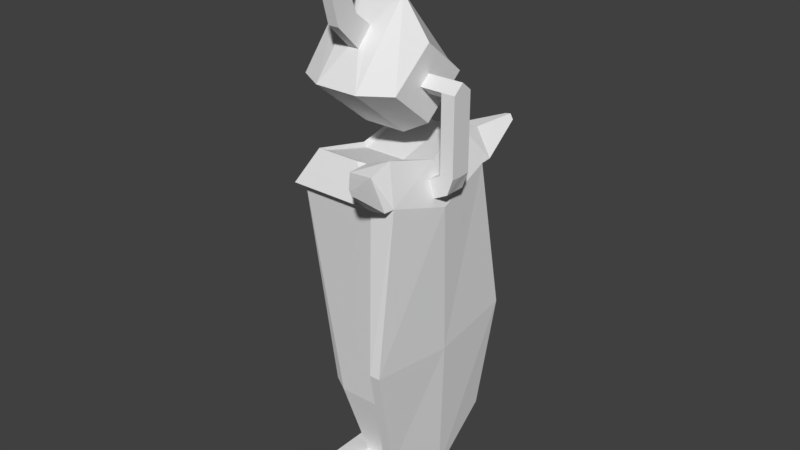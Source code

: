 # Source: Statue.blend  (saved by Blender 2.79.0; exported with 4.5.12 LTS)
import bpy
from mathutils import Matrix  # noqa: F401  (used for matrix-valued properties, if any)

bpy.ops.wm.read_factory_settings(use_empty=True)
scene = bpy.context.scene
scene.name = 'Scene'

# ---- collections
col_collection_1 = bpy.data.collections.new('Collection 1'); scene.collection.children.link(col_collection_1)

# ---- world
world_world = bpy.data.worlds.new('World'); scene.world = world_world
world_world.color = (0.05088, 0.05088, 0.05088)
world_world.use_sun_shadow = False
world_world.sun_shadow_jitter_overblur = 0.0
world_world.cycles.sampling_method = 'MANUAL'

# ---- meshes
me_icosphere = bpy.data.meshes.new('Icosphere')
me_icosphere.from_pydata([(0.4434, 0.6521, 1.904), (0.176, 0.3271, 0.5133), (0.4434, -0.6479, 1.904), (0.176, -0.3229, 0.5133), (-0.4556, 0.6521, 1.904), (-0.1882, 0.3271, 0.5133), (-0.4556, -0.6479, 1.904), (-0.1882, -0.3229, 0.5133), (0.6821, -1.135, 6.032), (-0.6942, -1.135, 6.032), (-0.6942, 1.14, 6.032), (0.6821, 1.14, 6.032), (0.176, 0.002103, 0.5133), (-0.4556, 0.002103, 1.904), (-0.1882, 0.002103, 0.5133), (0.4434, 0.002103, 1.904), (-0.673, 0.002103, 5.684), (0.6608, 0.002103, 5.684), (0.4068, -0.9079, 6.682), (-0.419, -0.9079, 6.682), (-0.4062, 0.002103, 6.434), (-0.419, 0.9121, 6.682), (0.4068, 0.9121, 6.682), (0.3941, 0.002103, 6.434), (-0.6281, -0.6072, 2.054), (-0.819, -0.9972, 5.852), (-0.6281, -0.08717, 2.054), (-0.802, -0.08717, 5.531), (-0.6781, 0.09135, 2.05), (-0.6781, 0.6113, 2.05), (-0.852, 0.09135, 5.528), (-0.869, 1.001, 5.848), (0.6422, -1.306, 6.153), (-0.7814, -1.306, 6.153), (-0.757, 0.002103, 5.833), (-0.7814, 1.31, 6.153), (0.6422, 1.31, 6.153), (0.3256, -1.044, 6.751), (-0.4649, -1.044, 6.751), (-0.4502, 0.002103, 6.523), (-0.4649, 1.049, 6.751), (0.3256, 1.049, 6.751), (1.26, 0.002103, 5.856), (1.151, -1.135, 6.204), (1.151, 1.14, 6.204), (0.9934, 0.002103, 6.606), (0.8762, -0.9079, 6.854), (0.8762, 0.9121, 6.854), (1.12, 0.002103, 3.191), (1.043, -1.611, 3.368), (1.043, 1.615, 3.368), (1.234, 1.615, 3.368), (1.312, 0.002103, 3.192), (1.234, -1.611, 3.368), (1.052, 0.002103, 0.5701), (0.9739, -1.194, 1.353), (0.9739, 1.198, 1.353), (1.165, 1.198, 1.353), (1.243, 0.002103, 0.5708), (1.165, -1.194, 1.353), (0.176, 0.3271, 0.01334), (0.176, -0.3229, 0.01334), (-0.1882, 0.3271, 0.01334), (-0.1882, -0.3229, 0.01334), (0.176, 0.002103, 0.01334), (-0.1882, 0.002103, 0.01334), (-0.1882, -0.8104, 0.5133), (0.176, -0.8104, 0.5133), (0.176, 0.8146, 0.5133), (-0.1882, 0.8146, 0.5133), (-0.1882, -0.8104, 0.01334), (0.176, -0.8104, 0.01334), (0.176, 0.8146, 0.01334), (-0.1882, 0.8146, 0.01334), (0.5629, 0.002103, 0.5133), (0.5629, 0.3271, 0.5133), (-0.5751, 0.002103, 0.5133), (-0.5751, -0.3229, 0.5133), (0.5629, -0.3229, 0.5133), (-0.5751, 0.3271, 0.5133), (0.5629, 0.002103, 0.01334), (0.5629, 0.3271, 0.01334), (-0.5751, 0.002103, 0.01334), (-0.5751, -0.3229, 0.01334), (0.5629, -0.3229, 0.01334), (-0.5751, 0.3271, 0.01334), (0.5629, 0.8146, 0.01334), (0.5629, 0.8146, 0.5133), (-0.5751, 0.8146, 0.5133), (-0.5751, 0.8146, 0.01334), (-0.5751, -0.8104, 0.5133), (-0.5751, -0.8104, 0.01334), (0.5629, -0.8104, 0.01334), (0.5629, -0.8104, 0.5133), (0.4, 0.0, 9.187), (0.4, 1.131, 7.853), (0.4, -1.131, 7.853), (0.4, 0.0, 6.925), (-0.4, 0.0, 9.187), (-0.4, 1.131, 7.853), (-0.4, -1.131, 7.853), (-0.4, 0.0, 6.925), (0.9, 0.0, 8.504), (0.9, 0.792, 7.853), (0.9, -0.792, 7.853), (0.9, 0.0, 7.203), (-0.9, 0.0, 8.878), (-0.9, 0.8485, 7.95), (-0.9, -0.8485, 7.853), (-0.9, 0.0, 7.157), (0.1, -0.4243, 8.723), (0.1, -0.7071, 8.414), (-0.1, -0.4243, 8.723), (-0.1, -0.7071, 8.414), (0.1, -0.7349, 8.969), (0.1, -1.135, 8.843), (-0.1, -0.7349, 8.969), (-0.1, -1.135, 8.843), (0.1, -0.8809, 9.338), (0.1, -1.29, 9.428), (-0.1, -0.8809, 9.338), (-0.1, -1.29, 9.428), (0.1, -0.8232, 9.73), (0.1, -1.133, 10.01), (-0.1, -0.8232, 9.73), (-0.1, -1.133, 10.01), (0.1, -0.5773, 10.04), (0.1, -0.7038, 10.44), (-0.1, -0.5773, 10.04), (-0.1, -0.7038, 10.44), (0.9, 0.0, 8.016), (0.9, 0.198, 7.853), (0.9, -0.198, 7.853), (0.9, 0.0, 7.691), (1.3, 0.0, 8.016), (1.3, 0.198, 7.853), (1.3, -0.198, 7.853), (1.3, 0.0, 7.691), (1.55, 0.0, 8.016), (1.55, 0.198, 7.853), (1.55, -0.198, 7.853), (1.55, 0.0, 7.691), (1.3, -0.198, 6.478), (1.3, 0.0, 6.468), (1.3, 0.198, 6.478), (1.55, -0.198, 6.478), (1.55, 0.0, 6.468), (1.55, 0.198, 6.478), (1.301, -0.198, 6.478), (1.291, 0.0, 6.473), (1.301, 0.198, 6.478), (1.448, -0.198, 6.187), (1.439, 0.0, 6.182), (1.448, 0.198, 6.187), (1.038, -0.198, 6.344), (1.029, 0.0, 6.34), (1.038, 0.198, 6.344), (1.178, -0.198, 6.049), (1.168, 0.0, 6.045), (1.178, 0.198, 6.049), (0.6821, 1.303, 6.164), (1.151, 1.351, 6.218), (0.4068, -1.293, 6.668), (0.6821, -1.298, 6.164), (0.4068, 1.297, 6.668), (0.8762, -1.341, 6.723), (1.151, -1.347, 6.218), (0.8762, 1.345, 6.723), (1.058, 1.979, 6.707), (1.147, 1.993, 6.717), (1.006, -1.973, 6.802), (1.058, -1.975, 6.707), (1.006, 1.977, 6.802), (1.095, -1.987, 6.813), (1.147, -1.988, 6.717), (1.095, 1.991, 6.813)], [], [(5, 4, 0, 1), (3, 2, 6, 7), (15, 0, 11, 17), (14, 13, 4, 5), (12, 15, 2, 3), (7, 14, 76, 77), (11, 10, 35, 36), (6, 9, 25, 24), (6, 2, 8, 9), (0, 4, 10, 11), (4, 13, 28, 29), (11, 22, 164, 160), (63, 70, 91, 83), (1, 0, 15, 12), (7, 6, 13, 14), (2, 15, 17, 8), (23, 20, 19, 18), (22, 21, 20, 23), (16, 9, 33, 34), (17, 11, 50, 48), (21, 22, 41, 40), (10, 16, 34, 35), (26, 24, 25, 27), (13, 6, 24, 26), (16, 13, 26, 27), (9, 16, 27, 25), (29, 28, 30, 31), (10, 4, 29, 31), (13, 16, 30, 28), (16, 10, 31, 30), (34, 33, 38, 39), (35, 34, 39, 40), (36, 35, 40, 41), (33, 32, 37, 38), (18, 19, 38, 37), (8, 18, 37, 32), (9, 8, 32, 33), (19, 20, 39, 38), (22, 11, 36, 41), (20, 21, 40, 39), (43, 42, 45, 46), (42, 44, 47, 45), (8, 43, 166, 163), (11, 44, 51, 50), (22, 23, 45, 47), (23, 18, 46, 45), (53, 49, 55, 59), (48, 50, 56, 54), (42, 43, 53, 52), (43, 8, 49, 53), (44, 42, 52, 51), (8, 17, 48, 49), (54, 56, 57, 58), (55, 54, 58, 59), (51, 52, 58, 57), (50, 51, 57, 56), (49, 48, 54, 55), (52, 53, 59, 58), (65, 64, 61, 63), (62, 60, 64, 65), (3, 7, 66, 67), (72, 68, 87, 86), (64, 60, 81, 80), (3, 67, 93, 78), (67, 66, 70, 71), (69, 68, 72, 73), (12, 3, 78, 74), (66, 7, 77, 90), (60, 62, 73, 72), (68, 1, 75, 87), (63, 61, 71, 70), (5, 1, 68, 69), (76, 79, 85, 82), (75, 74, 80, 81), (74, 78, 84, 80), (77, 76, 82, 83), (75, 81, 86, 87), (77, 83, 91, 90), (85, 79, 88, 89), (84, 78, 93, 92), (69, 73, 89, 88), (14, 5, 79, 76), (5, 69, 88, 79), (65, 63, 83, 82), (70, 66, 90, 91), (73, 62, 85, 89), (61, 64, 80, 84), (67, 71, 92, 93), (1, 12, 74, 75), (71, 61, 84, 92), (62, 65, 82, 85), (60, 72, 86, 81), (99, 95, 97, 101), (94, 96, 104, 102), (97, 96, 100, 101), (100, 96, 111, 113), (99, 98, 94, 95), (100, 98, 106, 108), (105, 103, 131, 133), (95, 94, 102, 103), (97, 95, 103, 105), (96, 97, 105, 104), (109, 108, 106, 107), (99, 101, 109, 107), (98, 99, 107, 106), (101, 100, 108, 109), (112, 113, 117, 116), (94, 98, 112, 110), (96, 94, 110, 111), (98, 100, 113, 112), (116, 117, 121, 120), (111, 110, 114, 115), (113, 111, 115, 117), (110, 112, 116, 114), (121, 119, 123, 125), (115, 114, 118, 119), (117, 115, 119, 121), (114, 116, 120, 118), (124, 125, 129, 128), (118, 120, 124, 122), (120, 121, 125, 124), (119, 118, 122, 123), (126, 128, 129, 127), (123, 122, 126, 127), (125, 123, 127, 129), (122, 124, 128, 126), (130, 132, 136, 134), (104, 105, 133, 132), (102, 104, 132, 130), (103, 102, 130, 131), (137, 135, 144, 143), (131, 130, 134, 135), (133, 131, 135, 137), (132, 133, 137, 136), (139, 138, 140, 141), (140, 136, 142, 145), (134, 136, 140, 138), (135, 134, 138, 139), (147, 146, 152, 153), (142, 143, 149, 148), (135, 139, 147, 144), (136, 137, 143, 142), (139, 141, 146, 147), (141, 140, 145, 146), (150, 153, 159, 156), (151, 148, 154, 157), (143, 144, 150, 149), (145, 142, 148, 151), (144, 147, 153, 150), (146, 145, 151, 152), (155, 156, 159, 158), (154, 155, 158, 157), (152, 151, 157, 158), (148, 149, 155, 154), (153, 152, 158, 159), (149, 150, 156, 155), (167, 161, 169, 175), (163, 166, 174, 171), (43, 46, 165, 166), (18, 8, 163, 162), (46, 18, 162, 165), (22, 47, 167, 164), (47, 44, 161, 167), (44, 11, 160, 161), (168, 172, 175, 169), (170, 171, 174, 173), (160, 164, 172, 168), (161, 160, 168, 169), (165, 162, 170, 173), (164, 167, 175, 172), (166, 165, 173, 174), (162, 163, 171, 170)])
me_icosphere.use_remesh_preserve_volume = False
me_icosphere.use_remesh_preserve_attributes = False
me_icosphere.use_mirror_vertex_groups = False
me_icosphere.update()

# ---- objects
ob_body = bpy.data.objects.new('Body', me_icosphere)

# ---- transforms, parenting, visibility, modifiers, constraints
ob_body.location = (0.0, 0.0, 1.0)
ob_body.lineart.crease_threshold = 0.0

# ---- collection membership
col_collection_1.objects.link(ob_body)

# ---- scene / render settings (as saved in the file)
scene.frame_start = 1; scene.frame_end = 250; scene.frame_set(1)
scene.render.engine = 'BLENDER_EEVEE_NEXT'
scene.render.resolution_percentage = 50
scene.render.dither_intensity = 0.0
scene.cycles.use_denoising = False
scene.cycles.samples = 128
scene.cycles.sampling_pattern = 'TABULATED_SOBOL'
scene.cycles.use_adaptive_sampling = False
scene.cycles.use_light_tree = False
scene.cycles.blur_glossy = 0.0
scene.cycles.sample_clamp_indirect = 0.0
scene.view_settings.view_transform = 'Standard'
bpy.context.view_layer.update()

# ---- added for rendering (the .blend has no active camera and no usable light): camera, sun
cam_auto = bpy.data.cameras.new('AutoCamera')
cam_auto.lens = 50.0
cam_auto.sensor_width = 36.0
cam_auto.clip_end = 1000.0
ob_auto_camera = bpy.data.objects.new('AutoCamera', cam_auto)
scene.collection.objects.link(ob_auto_camera)
ob_auto_camera.location = (10.897, -12.6843, 14.6842)
ob_auto_camera.rotation_euler = (1.09748, -7.21219e-08, 0.694738)
scene.camera = ob_auto_camera
light_auto_sun = bpy.data.lights.new('AutoSun', 'SUN')
light_auto_sun.energy = 3.0
light_auto_sun.angle = 0.0523599
ob_auto_sun = bpy.data.objects.new('AutoSun', light_auto_sun)
scene.collection.objects.link(ob_auto_sun)
ob_auto_sun.rotation_euler = (0.872665, 0.174533, 0.523599)
bpy.context.view_layer.update()
